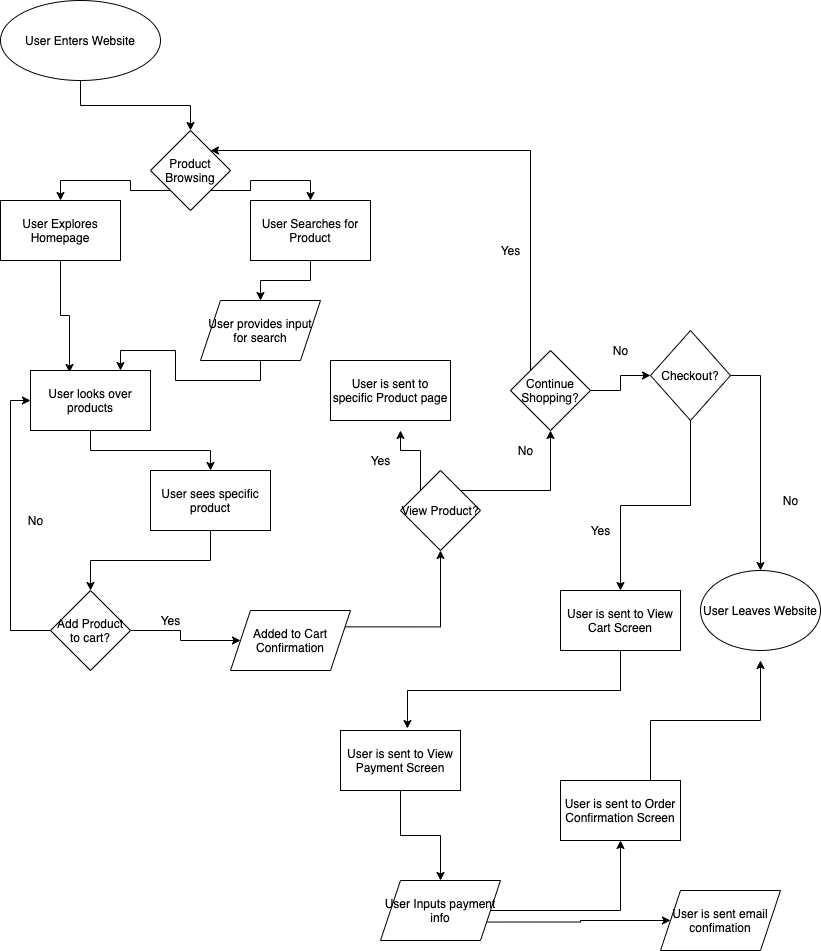

The diagram above was exported from draw.io. Its source (the exported page's mxGraphModel, read from the mxfile embedded in the PNG):
<mxGraphModel dx="1269" dy="583" grid="1" gridSize="10" guides="1" tooltips="1" connect="1" arrows="1" fold="1" page="1" pageScale="1" pageWidth="850" pageHeight="1100" math="0" shadow="0">
  <root>
    <mxCell id="0" />
    <mxCell id="1" parent="0" />
    <mxCell id="7" style="edgeStyle=orthogonalEdgeStyle;rounded=0;orthogonalLoop=1;jettySize=auto;html=1;entryX=0.5;entryY=0;entryDx=0;entryDy=0;" edge="1" parent="1" source="4" target="5">
      <mxGeometry relative="1" as="geometry" />
    </mxCell>
    <mxCell id="4" value="User Enters Website" style="ellipse;whiteSpace=wrap;html=1;" vertex="1" parent="1">
      <mxGeometry x="10" y="20" width="160" height="80" as="geometry" />
    </mxCell>
    <mxCell id="10" style="edgeStyle=orthogonalEdgeStyle;rounded=0;orthogonalLoop=1;jettySize=auto;html=1;exitX=0;exitY=1;exitDx=0;exitDy=0;entryX=0.5;entryY=0;entryDx=0;entryDy=0;" edge="1" parent="1" source="5" target="8">
      <mxGeometry relative="1" as="geometry" />
    </mxCell>
    <mxCell id="11" style="edgeStyle=orthogonalEdgeStyle;rounded=0;orthogonalLoop=1;jettySize=auto;html=1;exitX=1;exitY=1;exitDx=0;exitDy=0;entryX=0.5;entryY=0;entryDx=0;entryDy=0;" edge="1" parent="1" source="5" target="9">
      <mxGeometry relative="1" as="geometry" />
    </mxCell>
    <mxCell id="5" value="Product Browsing" style="rhombus;whiteSpace=wrap;html=1;" vertex="1" parent="1">
      <mxGeometry x="160" y="150" width="80" height="80" as="geometry" />
    </mxCell>
    <mxCell id="18" style="edgeStyle=orthogonalEdgeStyle;rounded=0;orthogonalLoop=1;jettySize=auto;html=1;exitX=0.5;exitY=1;exitDx=0;exitDy=0;entryX=0.325;entryY=0.033;entryDx=0;entryDy=0;entryPerimeter=0;" edge="1" parent="1" source="8" target="17">
      <mxGeometry relative="1" as="geometry" />
    </mxCell>
    <mxCell id="8" value="User Explores Homepage" style="whiteSpace=wrap;html=1;" vertex="1" parent="1">
      <mxGeometry x="10" y="220" width="120" height="60" as="geometry" />
    </mxCell>
    <mxCell id="14" style="edgeStyle=orthogonalEdgeStyle;rounded=0;orthogonalLoop=1;jettySize=auto;html=1;exitX=0.5;exitY=1;exitDx=0;exitDy=0;entryX=0.5;entryY=0;entryDx=0;entryDy=0;" edge="1" parent="1" source="9" target="13">
      <mxGeometry relative="1" as="geometry" />
    </mxCell>
    <mxCell id="9" value="User Searches for Product" style="whiteSpace=wrap;html=1;" vertex="1" parent="1">
      <mxGeometry x="260" y="220" width="120" height="60" as="geometry" />
    </mxCell>
    <mxCell id="19" style="edgeStyle=orthogonalEdgeStyle;rounded=0;orthogonalLoop=1;jettySize=auto;html=1;exitX=0.5;exitY=1;exitDx=0;exitDy=0;entryX=0.75;entryY=0;entryDx=0;entryDy=0;" edge="1" parent="1" source="13" target="17">
      <mxGeometry relative="1" as="geometry" />
    </mxCell>
    <mxCell id="13" value="User provides input for search" style="shape=parallelogram;perimeter=parallelogramPerimeter;whiteSpace=wrap;html=1;fixedSize=1;" vertex="1" parent="1">
      <mxGeometry x="210" y="320" width="120" height="60" as="geometry" />
    </mxCell>
    <mxCell id="25" style="edgeStyle=orthogonalEdgeStyle;rounded=0;orthogonalLoop=1;jettySize=auto;html=1;exitX=0.5;exitY=1;exitDx=0;exitDy=0;" edge="1" parent="1" source="17" target="20">
      <mxGeometry relative="1" as="geometry" />
    </mxCell>
    <mxCell id="17" value="User looks over products" style="whiteSpace=wrap;html=1;" vertex="1" parent="1">
      <mxGeometry x="40" y="390" width="120" height="60" as="geometry" />
    </mxCell>
    <mxCell id="22" style="edgeStyle=orthogonalEdgeStyle;rounded=0;orthogonalLoop=1;jettySize=auto;html=1;exitX=0.5;exitY=1;exitDx=0;exitDy=0;entryX=0.5;entryY=0;entryDx=0;entryDy=0;" edge="1" parent="1" source="20" target="21">
      <mxGeometry relative="1" as="geometry" />
    </mxCell>
    <mxCell id="20" value="User sees specific product" style="whiteSpace=wrap;html=1;" vertex="1" parent="1">
      <mxGeometry x="160" y="490" width="120" height="60" as="geometry" />
    </mxCell>
    <mxCell id="23" style="edgeStyle=orthogonalEdgeStyle;rounded=0;orthogonalLoop=1;jettySize=auto;html=1;exitX=0;exitY=0.5;exitDx=0;exitDy=0;entryX=0;entryY=0.5;entryDx=0;entryDy=0;" edge="1" parent="1" source="21" target="17">
      <mxGeometry relative="1" as="geometry" />
    </mxCell>
    <mxCell id="27" style="edgeStyle=orthogonalEdgeStyle;rounded=0;orthogonalLoop=1;jettySize=auto;html=1;exitX=1;exitY=0.5;exitDx=0;exitDy=0;" edge="1" parent="1" source="21" target="26">
      <mxGeometry relative="1" as="geometry" />
    </mxCell>
    <mxCell id="21" value="Add Product to cart?" style="rhombus;whiteSpace=wrap;html=1;" vertex="1" parent="1">
      <mxGeometry x="60" y="610" width="80" height="80" as="geometry" />
    </mxCell>
    <mxCell id="24" value="No" style="text;html=1;align=center;verticalAlign=middle;resizable=0;points=[];autosize=1;" vertex="1" parent="1">
      <mxGeometry x="30" y="530" width="30" height="20" as="geometry" />
    </mxCell>
    <mxCell id="30" style="edgeStyle=orthogonalEdgeStyle;rounded=0;orthogonalLoop=1;jettySize=auto;html=1;exitX=1;exitY=0.25;exitDx=0;exitDy=0;" edge="1" parent="1" source="26" target="29">
      <mxGeometry relative="1" as="geometry" />
    </mxCell>
    <mxCell id="26" value="Added to Cart Confirmation" style="shape=parallelogram;perimeter=parallelogramPerimeter;whiteSpace=wrap;html=1;fixedSize=1;" vertex="1" parent="1">
      <mxGeometry x="240" y="630" width="120" height="60" as="geometry" />
    </mxCell>
    <mxCell id="28" value="Yes" style="text;html=1;align=center;verticalAlign=middle;resizable=0;points=[];autosize=1;" vertex="1" parent="1">
      <mxGeometry x="160" y="630" width="40" height="20" as="geometry" />
    </mxCell>
    <mxCell id="32" style="edgeStyle=orthogonalEdgeStyle;rounded=0;orthogonalLoop=1;jettySize=auto;html=1;exitX=0;exitY=0;exitDx=0;exitDy=0;" edge="1" parent="1" source="29">
      <mxGeometry relative="1" as="geometry">
        <mxPoint x="410" y="450" as="targetPoint" />
      </mxGeometry>
    </mxCell>
    <mxCell id="36" style="edgeStyle=orthogonalEdgeStyle;rounded=0;orthogonalLoop=1;jettySize=auto;html=1;exitX=1;exitY=0;exitDx=0;exitDy=0;entryX=0.5;entryY=1;entryDx=0;entryDy=0;" edge="1" parent="1" source="29" target="35">
      <mxGeometry relative="1" as="geometry" />
    </mxCell>
    <mxCell id="29" value="View Product?" style="rhombus;whiteSpace=wrap;html=1;" vertex="1" parent="1">
      <mxGeometry x="410" y="490" width="80" height="80" as="geometry" />
    </mxCell>
    <mxCell id="31" value="User is sent to specific Product page" style="whiteSpace=wrap;html=1;" vertex="1" parent="1">
      <mxGeometry x="340" y="380" width="120" height="60" as="geometry" />
    </mxCell>
    <mxCell id="33" value="Yes" style="text;html=1;align=center;verticalAlign=middle;resizable=0;points=[];autosize=1;" vertex="1" parent="1">
      <mxGeometry x="370" y="470" width="40" height="20" as="geometry" />
    </mxCell>
    <mxCell id="34" value="No" style="text;html=1;align=center;verticalAlign=middle;resizable=0;points=[];autosize=1;" vertex="1" parent="1">
      <mxGeometry x="520" y="460" width="30" height="20" as="geometry" />
    </mxCell>
    <mxCell id="37" style="edgeStyle=orthogonalEdgeStyle;rounded=0;orthogonalLoop=1;jettySize=auto;html=1;exitX=0;exitY=0;exitDx=0;exitDy=0;entryX=1;entryY=0;entryDx=0;entryDy=0;" edge="1" parent="1" source="35" target="5">
      <mxGeometry relative="1" as="geometry">
        <Array as="points">
          <mxPoint x="540" y="170" />
        </Array>
      </mxGeometry>
    </mxCell>
    <mxCell id="40" style="edgeStyle=orthogonalEdgeStyle;rounded=0;orthogonalLoop=1;jettySize=auto;html=1;exitX=1;exitY=0.5;exitDx=0;exitDy=0;" edge="1" parent="1" source="35" target="39">
      <mxGeometry relative="1" as="geometry" />
    </mxCell>
    <mxCell id="35" value="Continue Shopping?" style="rhombus;whiteSpace=wrap;html=1;" vertex="1" parent="1">
      <mxGeometry x="520" y="370" width="80" height="80" as="geometry" />
    </mxCell>
    <mxCell id="38" value="Yes" style="text;html=1;align=center;verticalAlign=middle;resizable=0;points=[];autosize=1;" vertex="1" parent="1">
      <mxGeometry x="500" y="260" width="40" height="20" as="geometry" />
    </mxCell>
    <mxCell id="43" style="edgeStyle=orthogonalEdgeStyle;rounded=0;orthogonalLoop=1;jettySize=auto;html=1;exitX=1;exitY=0.5;exitDx=0;exitDy=0;entryX=0.5;entryY=0;entryDx=0;entryDy=0;" edge="1" parent="1" source="39" target="42">
      <mxGeometry relative="1" as="geometry" />
    </mxCell>
    <mxCell id="51" style="edgeStyle=orthogonalEdgeStyle;rounded=0;orthogonalLoop=1;jettySize=auto;html=1;exitX=0.5;exitY=1;exitDx=0;exitDy=0;entryX=0.5;entryY=0;entryDx=0;entryDy=0;" edge="1" parent="1" source="39" target="45">
      <mxGeometry relative="1" as="geometry" />
    </mxCell>
    <mxCell id="39" value="Checkout?" style="rhombus;whiteSpace=wrap;html=1;" vertex="1" parent="1">
      <mxGeometry x="660" y="350" width="80" height="90" as="geometry" />
    </mxCell>
    <mxCell id="41" value="No" style="text;html=1;align=center;verticalAlign=middle;resizable=0;points=[];autosize=1;" vertex="1" parent="1">
      <mxGeometry x="615" y="360" width="30" height="20" as="geometry" />
    </mxCell>
    <mxCell id="42" value="User Leaves Website" style="ellipse;whiteSpace=wrap;html=1;" vertex="1" parent="1">
      <mxGeometry x="710" y="590" width="120" height="80" as="geometry" />
    </mxCell>
    <mxCell id="44" value="No" style="text;html=1;align=center;verticalAlign=middle;resizable=0;points=[];autosize=1;" vertex="1" parent="1">
      <mxGeometry x="785" y="510" width="30" height="20" as="geometry" />
    </mxCell>
    <mxCell id="52" style="edgeStyle=orthogonalEdgeStyle;rounded=0;orthogonalLoop=1;jettySize=auto;html=1;exitX=0.5;exitY=1;exitDx=0;exitDy=0;entryX=0.558;entryY=-0.033;entryDx=0;entryDy=0;entryPerimeter=0;" edge="1" parent="1" source="45" target="48">
      <mxGeometry relative="1" as="geometry" />
    </mxCell>
    <mxCell id="45" value="User is sent to View Cart Screen" style="whiteSpace=wrap;html=1;" vertex="1" parent="1">
      <mxGeometry x="570" y="610" width="120" height="60" as="geometry" />
    </mxCell>
    <mxCell id="47" value="Yes" style="text;html=1;align=center;verticalAlign=middle;resizable=0;points=[];autosize=1;" vertex="1" parent="1">
      <mxGeometry x="590" y="540" width="40" height="20" as="geometry" />
    </mxCell>
    <mxCell id="54" style="edgeStyle=orthogonalEdgeStyle;rounded=0;orthogonalLoop=1;jettySize=auto;html=1;exitX=0.5;exitY=1;exitDx=0;exitDy=0;entryX=0.5;entryY=0;entryDx=0;entryDy=0;" edge="1" parent="1" source="48" target="53">
      <mxGeometry relative="1" as="geometry" />
    </mxCell>
    <mxCell id="48" value="User is sent to View Payment Screen" style="whiteSpace=wrap;html=1;" vertex="1" parent="1">
      <mxGeometry x="350" y="750" width="120" height="60" as="geometry" />
    </mxCell>
    <mxCell id="56" style="edgeStyle=orthogonalEdgeStyle;rounded=0;orthogonalLoop=1;jettySize=auto;html=1;exitX=1;exitY=0.5;exitDx=0;exitDy=0;entryX=0.5;entryY=1;entryDx=0;entryDy=0;" edge="1" parent="1" source="53" target="55">
      <mxGeometry relative="1" as="geometry" />
    </mxCell>
    <mxCell id="58" style="edgeStyle=orthogonalEdgeStyle;rounded=0;orthogonalLoop=1;jettySize=auto;html=1;exitX=1;exitY=0.75;exitDx=0;exitDy=0;" edge="1" parent="1" source="53" target="57">
      <mxGeometry relative="1" as="geometry" />
    </mxCell>
    <mxCell id="53" value="User Inputs payment info" style="shape=parallelogram;perimeter=parallelogramPerimeter;whiteSpace=wrap;html=1;fixedSize=1;" vertex="1" parent="1">
      <mxGeometry x="390" y="900" width="120" height="60" as="geometry" />
    </mxCell>
    <mxCell id="59" style="edgeStyle=orthogonalEdgeStyle;rounded=0;orthogonalLoop=1;jettySize=auto;html=1;exitX=0.75;exitY=0;exitDx=0;exitDy=0;" edge="1" parent="1" source="55">
      <mxGeometry relative="1" as="geometry">
        <mxPoint x="770" y="680" as="targetPoint" />
      </mxGeometry>
    </mxCell>
    <mxCell id="55" value="User is sent to Order Confirmation Screen" style="whiteSpace=wrap;html=1;" vertex="1" parent="1">
      <mxGeometry x="570" y="800" width="120" height="60" as="geometry" />
    </mxCell>
    <mxCell id="57" value="User is sent email confimation" style="shape=parallelogram;perimeter=parallelogramPerimeter;whiteSpace=wrap;html=1;fixedSize=1;" vertex="1" parent="1">
      <mxGeometry x="670" y="910" width="120" height="60" as="geometry" />
    </mxCell>
  </root>
</mxGraphModel>